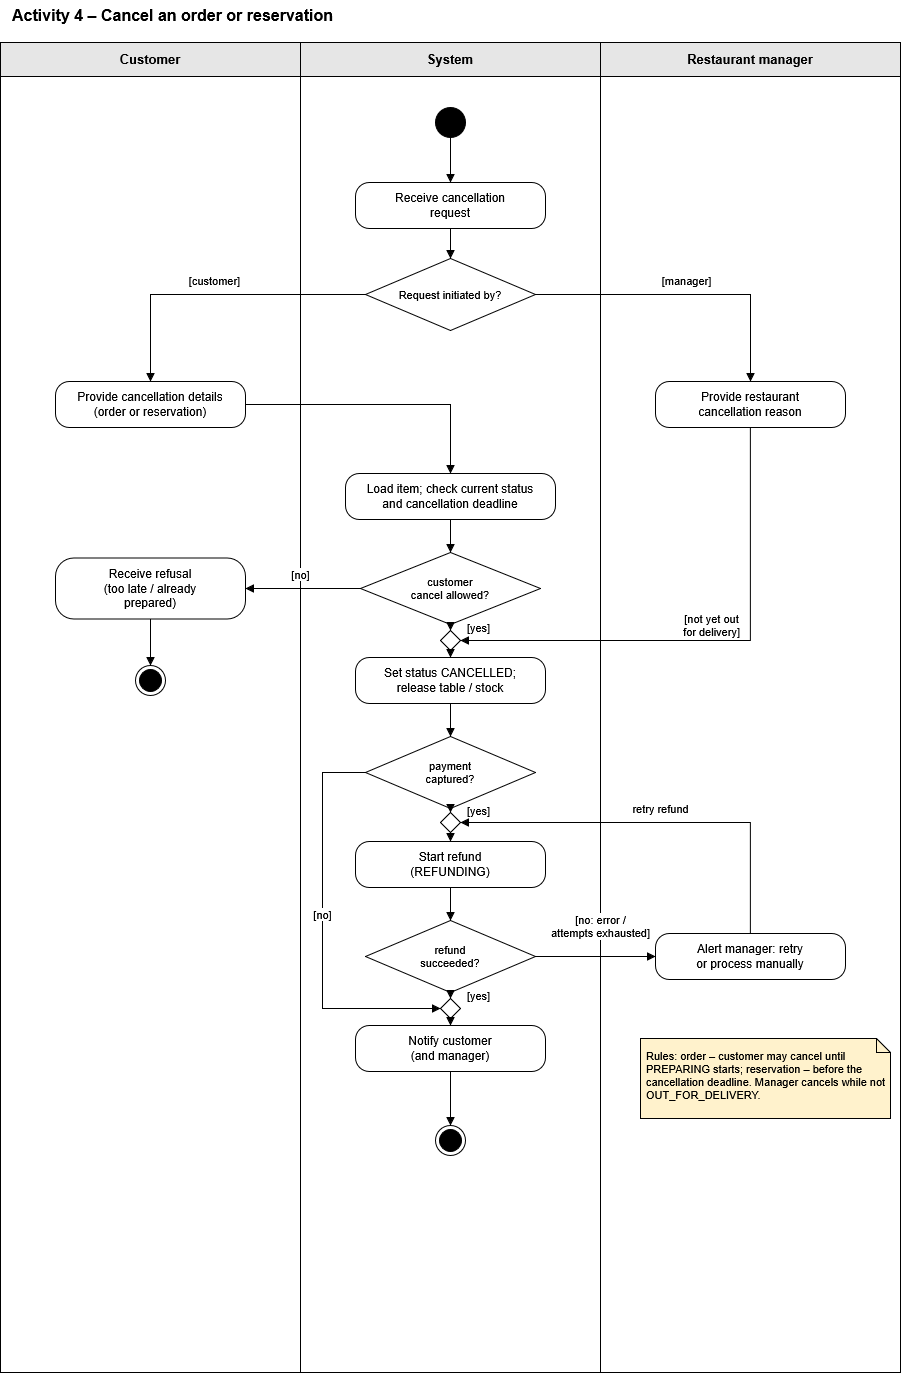

The diagram above was exported from draw.io. Its source (the exported page's mxGraphModel, read from the mxfile embedded in the PNG):
<mxGraphModel dx="1461" dy="772" grid="1" gridSize="10" guides="1" tooltips="1" connect="1" arrows="1" fold="1" page="1" pageScale="1" pageWidth="960" pageHeight="1400" background="#FFFFFF" math="0" shadow="0">
  <root>
    <mxCell id="0" />
    <mxCell id="1" parent="0" />
    <mxCell id="c2" parent="1" style="text;html=1;align=left;verticalAlign=middle;fontSize=16;fontStyle=1;" value="Activity 4 – Cancel an order or reservation" vertex="1">
      <mxGeometry height="30" width="700" x="10" y="8" as="geometry" />
    </mxCell>
    <mxCell id="c3" parent="1" style="rounded=0;whiteSpace=wrap;html=1;fillColor=none;strokeColor=#000000;" value="" vertex="1">
      <mxGeometry height="1330" width="300" y="50" as="geometry" />
    </mxCell>
    <mxCell id="c4" parent="1" style="rounded=0;whiteSpace=wrap;html=1;fillColor=#E6E6E6;strokeColor=#000000;fontStyle=1;fontSize=13;" value="Customer" vertex="1">
      <mxGeometry height="34" width="300" y="50" as="geometry" />
    </mxCell>
    <mxCell id="c5" parent="1" style="rounded=0;whiteSpace=wrap;html=1;fillColor=none;strokeColor=#000000;" value="" vertex="1">
      <mxGeometry height="1330" width="300" x="300" y="50" as="geometry" />
    </mxCell>
    <mxCell id="c6" parent="1" style="rounded=0;whiteSpace=wrap;html=1;fillColor=#E6E6E6;strokeColor=#000000;fontStyle=1;fontSize=13;" value="System" vertex="1">
      <mxGeometry height="34" width="300" x="300" y="50" as="geometry" />
    </mxCell>
    <mxCell id="c7" parent="1" style="rounded=0;whiteSpace=wrap;html=1;fillColor=none;strokeColor=#000000;" value="" vertex="1">
      <mxGeometry height="1330" width="300" x="600" y="50" as="geometry" />
    </mxCell>
    <mxCell id="c8" parent="1" style="rounded=0;whiteSpace=wrap;html=1;fillColor=#E6E6E6;strokeColor=#000000;fontStyle=1;fontSize=13;" value="Restaurant manager" vertex="1">
      <mxGeometry height="34" width="300" x="600" y="50" as="geometry" />
    </mxCell>
    <mxCell id="c9" parent="1" style="shape=note;whiteSpace=wrap;html=1;align=left;verticalAlign=top;spacing=6;fontSize=11;fillColor=#FFF2CC;strokeColor=#000000;size=14;" value="Rules: order – customer may cancel until PREPARING starts; reservation – before the cancellation deadline. Manager cancels while not OUT_FOR_DELIVERY." vertex="1">
      <mxGeometry height="80" width="250" x="640" y="1046" as="geometry" />
    </mxCell>
    <mxCell id="c10" parent="1" style="ellipse;html=1;fillColor=#000000;strokeColor=#000000;" value="" vertex="1">
      <mxGeometry height="30" width="30" x="435" y="115" as="geometry" />
    </mxCell>
    <mxCell id="c12" parent="1" style="rounded=1;arcSize=30;whiteSpace=wrap;html=1;fillColor=#FFFFFF;strokeColor=#000000;fontColor=#000000;fontSize=12;" value="Provide cancellation details&lt;br&gt;(order or reservation)" vertex="1">
      <mxGeometry height="46" width="190" x="55" y="389" as="geometry" />
    </mxCell>
    <mxCell id="c13" parent="1" style="rounded=1;arcSize=30;whiteSpace=wrap;html=1;fillColor=#FFFFFF;strokeColor=#000000;fontColor=#000000;fontSize=12;" value="Provide restaurant&lt;br&gt;cancellation reason" vertex="1">
      <mxGeometry height="46" width="190" x="655" y="389" as="geometry" />
    </mxCell>
    <mxCell id="c14" parent="1" style="rounded=1;arcSize=30;whiteSpace=wrap;html=1;fillColor=#FFFFFF;strokeColor=#000000;fontColor=#000000;fontSize=12;" value="Load item; check current status&lt;br&gt;and cancellation deadline" vertex="1">
      <mxGeometry height="46" width="210" x="345" y="481" as="geometry" />
    </mxCell>
    <mxCell id="c15" parent="1" style="rhombus;whiteSpace=wrap;html=1;fillColor=#FFFFFF;strokeColor=#000000;fontColor=#000000;fontSize=11;" value="customer&lt;br&gt;cancel allowed?" vertex="1">
      <mxGeometry height="72" width="180" x="360" y="560" as="geometry" />
    </mxCell>
    <mxCell id="c16" parent="1" style="rounded=1;arcSize=30;whiteSpace=wrap;html=1;fillColor=#FFFFFF;strokeColor=#000000;fontColor=#000000;fontSize=12;" value="Receive refusal&lt;br&gt;(too late / already&lt;br&gt;prepared)" vertex="1">
      <mxGeometry height="61" width="190" x="55" y="565.5" as="geometry" />
    </mxCell>
    <mxCell id="c17" parent="1" style="ellipse;html=1;shape=endState;fillColor=#000000;strokeColor=#000000;" value="" vertex="1">
      <mxGeometry height="30" width="30" x="135" y="673" as="geometry" />
    </mxCell>
    <mxCell id="c18" parent="1" style="rounded=1;arcSize=30;whiteSpace=wrap;html=1;fillColor=#FFFFFF;strokeColor=#000000;fontColor=#000000;fontSize=12;" value="Set status CANCELLED;&lt;br&gt;release table / stock" vertex="1">
      <mxGeometry height="46" width="190" x="355" y="665" as="geometry" />
    </mxCell>
    <mxCell id="c19" parent="1" style="rhombus;whiteSpace=wrap;html=1;fillColor=#FFFFFF;strokeColor=#000000;fontColor=#000000;fontSize=11;" value="payment&lt;br&gt;captured?" vertex="1">
      <mxGeometry height="72" width="170" x="365" y="744" as="geometry" />
    </mxCell>
    <mxCell id="c20" parent="1" style="rounded=1;arcSize=30;whiteSpace=wrap;html=1;fillColor=#FFFFFF;strokeColor=#000000;fontColor=#000000;fontSize=12;" value="Start refund&lt;br&gt;(REFUNDING)" vertex="1">
      <mxGeometry height="46" width="190" x="355" y="849" as="geometry" />
    </mxCell>
    <mxCell id="c21" parent="1" style="rhombus;whiteSpace=wrap;html=1;fillColor=#FFFFFF;strokeColor=#000000;fontColor=#000000;fontSize=11;" value="refund&lt;br&gt;succeeded?" vertex="1">
      <mxGeometry height="72" width="170" x="365" y="928" as="geometry" />
    </mxCell>
    <mxCell id="c22" parent="1" style="rounded=1;arcSize=30;whiteSpace=wrap;html=1;fillColor=#FFFFFF;strokeColor=#000000;fontColor=#000000;fontSize=12;" value="Alert manager: retry&lt;br&gt;or process manually" vertex="1">
      <mxGeometry height="46" width="190" x="655" y="941" as="geometry" />
    </mxCell>
    <mxCell id="c23" parent="1" style="rounded=1;arcSize=30;whiteSpace=wrap;html=1;fillColor=#FFFFFF;strokeColor=#000000;fontColor=#000000;fontSize=12;" value="Notify customer&lt;br&gt;(and manager)" vertex="1">
      <mxGeometry height="46" width="190" x="355" y="1033" as="geometry" />
    </mxCell>
    <mxCell id="c24" parent="1" style="ellipse;html=1;shape=endState;fillColor=#000000;strokeColor=#000000;" value="" vertex="1">
      <mxGeometry height="30" width="30" x="435" y="1133" as="geometry" />
    </mxCell>
    <mxCell id="c25" edge="1" parent="1" source="c10" style="edgeStyle=orthogonalEdgeStyle;rounded=0;html=1;jettySize=auto;orthogonalLoop=1;strokeColor=#000000;endArrow=block;endFill=1;fontSize=11;labelBackgroundColor=#FFFFFF;exitX=0.5;exitY=1;entryX=0.5;entryY=0;" target="receive_request" value="">
      <mxGeometry relative="1" as="geometry" />
    </mxCell>
    <mxCell id="c26" edge="1" parent="1" source="receive_request" style="edgeStyle=orthogonalEdgeStyle;rounded=0;html=1;jettySize=auto;orthogonalLoop=1;strokeColor=#000000;endArrow=block;endFill=1;fontSize=11;labelBackgroundColor=#FFFFFF;exitX=0.5;exitY=1;entryX=0.5;entryY=0;" target="initiator" value="">
      <mxGeometry relative="1" as="geometry" />
    </mxCell>
    <mxCell id="c27" edge="1" parent="1" source="c12" style="edgeStyle=orthogonalEdgeStyle;rounded=0;html=1;jettySize=auto;orthogonalLoop=1;strokeColor=#000000;endArrow=block;endFill=1;fontSize=11;labelBackgroundColor=#FFFFFF;exitX=1.0000;exitY=0.5000;exitDx=0;exitDy=0;entryX=0.5000;entryY=0.0000;entryDx=0;entryDy=0;" target="c14" value="">
      <mxGeometry relative="1" as="geometry">
        <Array as="points">
          <mxPoint x="450" y="412" />
        </Array>
      </mxGeometry>
    </mxCell>
    <mxCell id="c28" edge="1" parent="1" source="c14" style="edgeStyle=orthogonalEdgeStyle;rounded=0;html=1;jettySize=auto;orthogonalLoop=1;strokeColor=#000000;endArrow=block;endFill=1;fontSize=11;labelBackgroundColor=#FFFFFF;exitX=0.5000;exitY=1.0000;exitDx=0;exitDy=0;entryX=0.5000;entryY=0.0000;entryDx=0;entryDy=0;" target="c15" value="">
      <mxGeometry relative="1" as="geometry" />
    </mxCell>
    <mxCell id="c29" edge="1" parent="1" source="c15" style="edgeStyle=orthogonalEdgeStyle;rounded=0;html=1;jettySize=auto;orthogonalLoop=1;strokeColor=#000000;endArrow=block;endFill=1;fontSize=11;labelBackgroundColor=#FFFFFF;exitX=0.0000;exitY=0.5000;exitDx=0;exitDy=0;entryX=1.0000;entryY=0.5000;entryDx=0;entryDy=0;" target="c16" value="[no]">
      <mxGeometry relative="1" x="0.0435" as="geometry">
        <mxPoint y="-14" as="offset" />
      </mxGeometry>
    </mxCell>
    <mxCell id="c30" edge="1" parent="1" source="c16" style="edgeStyle=orthogonalEdgeStyle;rounded=0;html=1;jettySize=auto;orthogonalLoop=1;strokeColor=#000000;endArrow=block;endFill=1;fontSize=11;labelBackgroundColor=#FFFFFF;exitX=0.5000;exitY=1.0000;exitDx=0;exitDy=0;entryX=0.5000;entryY=0.0000;entryDx=0;entryDy=0;" target="c17" value="">
      <mxGeometry relative="1" as="geometry" />
    </mxCell>
    <mxCell id="c31" edge="1" parent="1" source="c15" style="edgeStyle=orthogonalEdgeStyle;rounded=0;html=1;jettySize=auto;orthogonalLoop=1;strokeColor=#000000;endArrow=block;endFill=1;fontSize=11;labelBackgroundColor=#FFFFFF;exitX=0.5;exitY=1;entryX=0.5;entryY=0;" target="merge_cancel" value="[yes]">
      <mxGeometry relative="1" as="geometry">
        <mxPoint x="28" as="offset" />
      </mxGeometry>
    </mxCell>
    <mxCell id="c32" edge="1" parent="1" source="c13" style="edgeStyle=orthogonalEdgeStyle;rounded=0;html=1;jettySize=auto;orthogonalLoop=1;strokeColor=#000000;endArrow=block;endFill=1;fontSize=11;labelBackgroundColor=#FFFFFF;exitX=0.5;exitY=1;entryX=1;entryY=0.5;" target="merge_cancel" value="[not yet out&lt;br&gt;for delivery]">
      <mxGeometry relative="1" as="geometry">
        <mxPoint y="-15" as="offset" />
        <Array as="points">
          <mxPoint x="750" y="648" />
        </Array>
      </mxGeometry>
    </mxCell>
    <mxCell id="c33" edge="1" parent="1" source="c18" style="edgeStyle=orthogonalEdgeStyle;rounded=0;html=1;jettySize=auto;orthogonalLoop=1;strokeColor=#000000;endArrow=block;endFill=1;fontSize=11;labelBackgroundColor=#FFFFFF;exitX=0.5000;exitY=1.0000;exitDx=0;exitDy=0;entryX=0.5000;entryY=0.0000;entryDx=0;entryDy=0;" target="c19" value="">
      <mxGeometry relative="1" as="geometry" />
    </mxCell>
    <mxCell id="c34" edge="1" parent="1" source="c19" style="edgeStyle=orthogonalEdgeStyle;rounded=0;html=1;jettySize=auto;orthogonalLoop=1;strokeColor=#000000;endArrow=block;endFill=1;fontSize=11;labelBackgroundColor=#FFFFFF;exitX=0.5;exitY=1;entryX=0.5;entryY=0;" target="merge_refund" value="[yes]">
      <mxGeometry relative="1" as="geometry">
        <mxPoint x="28" as="offset" />
      </mxGeometry>
    </mxCell>
    <mxCell id="c35" edge="1" parent="1" source="c19" style="edgeStyle=orthogonalEdgeStyle;rounded=0;html=1;jettySize=auto;orthogonalLoop=1;strokeColor=#000000;endArrow=block;endFill=1;fontSize=11;labelBackgroundColor=#FFFFFF;exitX=0;exitY=0.5;entryX=0;entryY=0.5;" target="merge_notify" value="[no]">
      <mxGeometry relative="1" as="geometry">
        <mxPoint y="-14" as="offset" />
        <Array as="points">
          <mxPoint x="322" y="780" />
          <mxPoint x="322" y="1016" />
        </Array>
      </mxGeometry>
    </mxCell>
    <mxCell id="c36" edge="1" parent="1" source="c20" style="edgeStyle=orthogonalEdgeStyle;rounded=0;html=1;jettySize=auto;orthogonalLoop=1;strokeColor=#000000;endArrow=block;endFill=1;fontSize=11;labelBackgroundColor=#FFFFFF;exitX=0.5000;exitY=1.0000;exitDx=0;exitDy=0;entryX=0.5000;entryY=0.0000;entryDx=0;entryDy=0;" target="c21" value="">
      <mxGeometry relative="1" as="geometry" />
    </mxCell>
    <mxCell id="c37" edge="1" parent="1" source="c21" style="edgeStyle=orthogonalEdgeStyle;rounded=0;html=1;jettySize=auto;orthogonalLoop=1;strokeColor=#000000;endArrow=block;endFill=1;fontSize=11;labelBackgroundColor=#FFFFFF;exitX=0.5;exitY=1;entryX=0.5;entryY=0;" target="merge_notify" value="[yes]">
      <mxGeometry relative="1" as="geometry">
        <mxPoint x="28" as="offset" />
      </mxGeometry>
    </mxCell>
    <mxCell id="c38" edge="1" parent="1" source="c21" style="edgeStyle=orthogonalEdgeStyle;rounded=0;html=1;jettySize=auto;orthogonalLoop=1;strokeColor=#000000;endArrow=block;endFill=1;fontSize=11;labelBackgroundColor=#FFFFFF;exitX=1.0000;exitY=0.5000;exitDx=0;exitDy=0;entryX=0.0000;entryY=0.5000;entryDx=0;entryDy=0;" target="c22" value="[no: error /&lt;br&gt;attempts exhausted]">
      <mxGeometry relative="1" x="0.0833" as="geometry">
        <mxPoint y="-30" as="offset" />
      </mxGeometry>
    </mxCell>
    <mxCell id="c39" edge="1" parent="1" source="c22" style="edgeStyle=orthogonalEdgeStyle;rounded=0;html=1;jettySize=auto;orthogonalLoop=1;strokeColor=#000000;endArrow=block;endFill=1;fontSize=11;labelBackgroundColor=#FFFFFF;exitX=0.5;exitY=0;entryX=1;entryY=0.5;" target="merge_refund" value="retry refund">
      <mxGeometry relative="1" as="geometry">
        <mxPoint y="-14" as="offset" />
        <Array as="points">
          <mxPoint x="750" y="830" />
        </Array>
      </mxGeometry>
    </mxCell>
    <mxCell id="c40" edge="1" parent="1" source="c23" style="edgeStyle=orthogonalEdgeStyle;rounded=0;html=1;jettySize=auto;orthogonalLoop=1;strokeColor=#000000;endArrow=block;endFill=1;fontSize=11;labelBackgroundColor=#FFFFFF;exitX=0.5000;exitY=1.0000;exitDx=0;exitDy=0;entryX=0.5000;entryY=0.0000;entryDx=0;entryDy=0;" target="c24" value="">
      <mxGeometry relative="1" as="geometry" />
    </mxCell>
    <mxCell id="receive_request" parent="1" style="rounded=1;arcSize=30;whiteSpace=wrap;html=1;fillColor=#FFFFFF;strokeColor=#000000;fontColor=#000000;fontSize=12;" value="Receive cancellation&lt;br&gt;request" vertex="1">
      <mxGeometry height="46" width="190" x="355" y="190" as="geometry" />
    </mxCell>
    <mxCell id="initiator" parent="1" style="rhombus;whiteSpace=wrap;html=1;fillColor=#FFFFFF;strokeColor=#000000;fontColor=#000000;fontSize=11;" value="Request initiated by?" vertex="1">
      <mxGeometry height="72" width="170" x="365" y="266" as="geometry" />
    </mxCell>
    <mxCell id="initiator_customer" edge="1" parent="1" source="initiator" style="edgeStyle=orthogonalEdgeStyle;rounded=0;html=1;jettySize=auto;orthogonalLoop=1;strokeColor=#000000;endArrow=block;endFill=1;fontSize=11;labelBackgroundColor=#FFFFFF;exitX=0;exitY=0.5;entryX=0.5;entryY=0;" target="c12" value="[customer]">
      <mxGeometry relative="1" as="geometry">
        <mxPoint y="-14" as="offset" />
        <Array as="points">
          <mxPoint x="150" y="302" />
        </Array>
      </mxGeometry>
    </mxCell>
    <mxCell id="initiator_manager" edge="1" parent="1" source="initiator" style="edgeStyle=orthogonalEdgeStyle;rounded=0;html=1;jettySize=auto;orthogonalLoop=1;strokeColor=#000000;endArrow=block;endFill=1;fontSize=11;labelBackgroundColor=#FFFFFF;exitX=1;exitY=0.5;entryX=0.5;entryY=0;" target="c13" value="[manager]">
      <mxGeometry relative="1" as="geometry">
        <mxPoint y="-14" as="offset" />
        <Array as="points">
          <mxPoint x="750" y="302" />
        </Array>
      </mxGeometry>
    </mxCell>
    <mxCell id="merge_cancel" parent="1" style="rhombus;whiteSpace=wrap;html=1;fillColor=#FFFFFF;strokeColor=#000000;fontColor=#000000;fontSize=11;" value="" vertex="1">
      <mxGeometry height="20" width="20" x="440" y="638" as="geometry" />
    </mxCell>
    <mxCell id="merge_cancel_out" edge="1" parent="1" source="merge_cancel" style="edgeStyle=orthogonalEdgeStyle;rounded=0;html=1;jettySize=auto;orthogonalLoop=1;strokeColor=#000000;endArrow=block;endFill=1;fontSize=11;labelBackgroundColor=#FFFFFF;exitX=0.5;exitY=1;entryX=0.5;entryY=0;" target="c18" value="">
      <mxGeometry relative="1" as="geometry" />
    </mxCell>
    <mxCell id="merge_refund" parent="1" style="rhombus;whiteSpace=wrap;html=1;fillColor=#FFFFFF;strokeColor=#000000;fontColor=#000000;fontSize=11;" value="" vertex="1">
      <mxGeometry height="20" width="20" x="440" y="820" as="geometry" />
    </mxCell>
    <mxCell id="merge_refund_out" edge="1" parent="1" source="merge_refund" style="edgeStyle=orthogonalEdgeStyle;rounded=0;html=1;jettySize=auto;orthogonalLoop=1;strokeColor=#000000;endArrow=block;endFill=1;fontSize=11;labelBackgroundColor=#FFFFFF;exitX=0.5;exitY=1;entryX=0.5;entryY=0;" target="c20" value="">
      <mxGeometry relative="1" as="geometry" />
    </mxCell>
    <mxCell id="merge_notify" parent="1" style="rhombus;whiteSpace=wrap;html=1;fillColor=#FFFFFF;strokeColor=#000000;fontColor=#000000;fontSize=11;" value="" vertex="1">
      <mxGeometry height="20" width="20" x="440" y="1006" as="geometry" />
    </mxCell>
    <mxCell id="merge_notify_out" edge="1" parent="1" source="merge_notify" style="edgeStyle=orthogonalEdgeStyle;rounded=0;html=1;jettySize=auto;orthogonalLoop=1;strokeColor=#000000;endArrow=block;endFill=1;fontSize=11;labelBackgroundColor=#FFFFFF;exitX=0.5;exitY=1;entryX=0.5;entryY=0;" target="c23" value="">
      <mxGeometry relative="1" as="geometry" />
    </mxCell>
  </root>
</mxGraphModel>